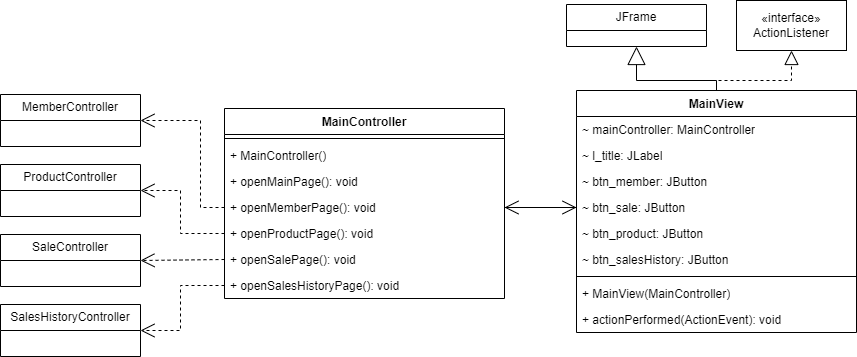

The diagram above was exported from draw.io. Its source (the exported page's mxGraphModel, read from the mxfile embedded in the PNG):
<mxGraphModel dx="2629" dy="800" grid="1" gridSize="10" guides="1" tooltips="1" connect="1" arrows="1" fold="1" page="1" pageScale="1" pageWidth="827" pageHeight="1169" math="0" shadow="0">
  <root>
    <mxCell id="WIyWlLk6GJQsqaUBKTNV-0" />
    <mxCell id="WIyWlLk6GJQsqaUBKTNV-1" parent="WIyWlLk6GJQsqaUBKTNV-0" />
    <mxCell id="TAFoZNTJSwuyric8QQyU-0" value="&lt;span style=&quot;text-wrap: nowrap;&quot;&gt;MainController&lt;/span&gt;" style="swimlane;fontStyle=1;align=center;verticalAlign=top;childLayout=stackLayout;horizontal=1;startSize=26;horizontalStack=0;resizeParent=1;resizeParentMax=0;resizeLast=0;collapsible=1;marginBottom=0;whiteSpace=wrap;html=1;" parent="WIyWlLk6GJQsqaUBKTNV-1" vertex="1">
      <mxGeometry x="134" y="148" width="280" height="190" as="geometry" />
    </mxCell>
    <mxCell id="TAFoZNTJSwuyric8QQyU-3" value="" style="line;strokeWidth=1;fillColor=none;align=left;verticalAlign=middle;spacingTop=-1;spacingLeft=3;spacingRight=3;rotatable=0;labelPosition=right;points=[];portConstraint=eastwest;strokeColor=inherit;" parent="TAFoZNTJSwuyric8QQyU-0" vertex="1">
      <mxGeometry y="26" width="280" height="8" as="geometry" />
    </mxCell>
    <mxCell id="TAFoZNTJSwuyric8QQyU-4" value="+ MainController()" style="text;strokeColor=none;fillColor=none;align=left;verticalAlign=top;spacingLeft=4;spacingRight=4;overflow=hidden;rotatable=0;points=[[0,0.5],[1,0.5]];portConstraint=eastwest;whiteSpace=wrap;html=1;" parent="TAFoZNTJSwuyric8QQyU-0" vertex="1">
      <mxGeometry y="34" width="280" height="26" as="geometry" />
    </mxCell>
    <mxCell id="TAFoZNTJSwuyric8QQyU-5" value="+ openMainPage(): void" style="text;strokeColor=none;fillColor=none;align=left;verticalAlign=top;spacingLeft=4;spacingRight=4;overflow=hidden;rotatable=0;points=[[0,0.5],[1,0.5]];portConstraint=eastwest;whiteSpace=wrap;html=1;" parent="TAFoZNTJSwuyric8QQyU-0" vertex="1">
      <mxGeometry y="60" width="280" height="26" as="geometry" />
    </mxCell>
    <mxCell id="TAFoZNTJSwuyric8QQyU-42" value="+ openMemberPage(): void" style="text;strokeColor=none;fillColor=none;align=left;verticalAlign=top;spacingLeft=4;spacingRight=4;overflow=hidden;rotatable=0;points=[[0,0.5],[1,0.5]];portConstraint=eastwest;whiteSpace=wrap;html=1;" parent="TAFoZNTJSwuyric8QQyU-0" vertex="1">
      <mxGeometry y="86" width="280" height="26" as="geometry" />
    </mxCell>
    <mxCell id="TAFoZNTJSwuyric8QQyU-43" value="+ openProductPage(): void" style="text;strokeColor=none;fillColor=none;align=left;verticalAlign=top;spacingLeft=4;spacingRight=4;overflow=hidden;rotatable=0;points=[[0,0.5],[1,0.5]];portConstraint=eastwest;whiteSpace=wrap;html=1;" parent="TAFoZNTJSwuyric8QQyU-0" vertex="1">
      <mxGeometry y="112" width="280" height="26" as="geometry" />
    </mxCell>
    <mxCell id="TAFoZNTJSwuyric8QQyU-44" value="+ openSalePage(): void" style="text;strokeColor=none;fillColor=none;align=left;verticalAlign=top;spacingLeft=4;spacingRight=4;overflow=hidden;rotatable=0;points=[[0,0.5],[1,0.5]];portConstraint=eastwest;whiteSpace=wrap;html=1;" parent="TAFoZNTJSwuyric8QQyU-0" vertex="1">
      <mxGeometry y="138" width="280" height="26" as="geometry" />
    </mxCell>
    <mxCell id="TAFoZNTJSwuyric8QQyU-45" value="+ openSalesHistoryPage(): void" style="text;strokeColor=none;fillColor=none;align=left;verticalAlign=top;spacingLeft=4;spacingRight=4;overflow=hidden;rotatable=0;points=[[0,0.5],[1,0.5]];portConstraint=eastwest;whiteSpace=wrap;html=1;" parent="TAFoZNTJSwuyric8QQyU-0" vertex="1">
      <mxGeometry y="164" width="280" height="26" as="geometry" />
    </mxCell>
    <mxCell id="TAFoZNTJSwuyric8QQyU-47" value="" style="endArrow=open;endFill=1;endSize=12;html=1;rounded=0;exitX=1;exitY=0.5;exitDx=0;exitDy=0;entryX=0;entryY=0.5;entryDx=0;entryDy=0;" parent="WIyWlLk6GJQsqaUBKTNV-1" source="TAFoZNTJSwuyric8QQyU-42" target="TAFoZNTJSwuyric8QQyU-122" edge="1">
      <mxGeometry width="160" relative="1" as="geometry">
        <mxPoint x="406" y="220" as="sourcePoint" />
        <mxPoint x="476" y="117" as="targetPoint" />
      </mxGeometry>
    </mxCell>
    <mxCell id="TAFoZNTJSwuyric8QQyU-48" value="" style="endArrow=open;endFill=1;endSize=12;html=1;rounded=0;entryX=1;entryY=0.5;entryDx=0;entryDy=0;exitX=0;exitY=0.5;exitDx=0;exitDy=0;" parent="WIyWlLk6GJQsqaUBKTNV-1" source="TAFoZNTJSwuyric8QQyU-122" target="TAFoZNTJSwuyric8QQyU-42" edge="1">
      <mxGeometry width="160" relative="1" as="geometry">
        <mxPoint x="470" y="250" as="sourcePoint" />
        <mxPoint x="406" y="310" as="targetPoint" />
      </mxGeometry>
    </mxCell>
    <mxCell id="TAFoZNTJSwuyric8QQyU-109" value="&lt;span style=&quot;text-wrap: nowrap;&quot;&gt;MainView&lt;/span&gt;" style="swimlane;fontStyle=1;align=center;verticalAlign=top;childLayout=stackLayout;horizontal=1;startSize=26;horizontalStack=0;resizeParent=1;resizeParentMax=0;resizeLast=0;collapsible=1;marginBottom=0;whiteSpace=wrap;html=1;" parent="WIyWlLk6GJQsqaUBKTNV-1" vertex="1">
      <mxGeometry x="486" y="130" width="280" height="242" as="geometry" />
    </mxCell>
    <mxCell id="TAFoZNTJSwuyric8QQyU-110" value="&lt;span style=&quot;text-wrap: nowrap;&quot;&gt;~ mainController: MainController&lt;/span&gt;" style="text;strokeColor=none;fillColor=none;align=left;verticalAlign=top;spacingLeft=4;spacingRight=4;overflow=hidden;rotatable=0;points=[[0,0.5],[1,0.5]];portConstraint=eastwest;whiteSpace=wrap;html=1;" parent="TAFoZNTJSwuyric8QQyU-109" vertex="1">
      <mxGeometry y="26" width="280" height="26" as="geometry" />
    </mxCell>
    <mxCell id="TAFoZNTJSwuyric8QQyU-111" value="&lt;span style=&quot;text-wrap: nowrap;&quot;&gt;~&amp;nbsp;l_title:&amp;nbsp;JLabel&lt;/span&gt;" style="text;strokeColor=none;fillColor=none;align=left;verticalAlign=top;spacingLeft=4;spacingRight=4;overflow=hidden;rotatable=0;points=[[0,0.5],[1,0.5]];portConstraint=eastwest;whiteSpace=wrap;html=1;" parent="TAFoZNTJSwuyric8QQyU-109" vertex="1">
      <mxGeometry y="52" width="280" height="26" as="geometry" />
    </mxCell>
    <mxCell id="TAFoZNTJSwuyric8QQyU-112" value="&lt;span style=&quot;text-wrap: nowrap;&quot;&gt;~&amp;nbsp;btn_member:&amp;nbsp;JButton&lt;/span&gt;" style="text;strokeColor=none;fillColor=none;align=left;verticalAlign=top;spacingLeft=4;spacingRight=4;overflow=hidden;rotatable=0;points=[[0,0.5],[1,0.5]];portConstraint=eastwest;whiteSpace=wrap;html=1;" parent="TAFoZNTJSwuyric8QQyU-109" vertex="1">
      <mxGeometry y="78" width="280" height="26" as="geometry" />
    </mxCell>
    <mxCell id="TAFoZNTJSwuyric8QQyU-122" value="&lt;span style=&quot;text-wrap: nowrap;&quot;&gt;~&amp;nbsp;btn_sale:&amp;nbsp;JButton&lt;/span&gt;" style="text;strokeColor=none;fillColor=none;align=left;verticalAlign=top;spacingLeft=4;spacingRight=4;overflow=hidden;rotatable=0;points=[[0,0.5],[1,0.5]];portConstraint=eastwest;whiteSpace=wrap;html=1;" parent="TAFoZNTJSwuyric8QQyU-109" vertex="1">
      <mxGeometry y="104" width="280" height="26" as="geometry" />
    </mxCell>
    <mxCell id="TAFoZNTJSwuyric8QQyU-123" value="&lt;span style=&quot;text-wrap: nowrap;&quot;&gt;~&amp;nbsp;btn_product:&amp;nbsp;JButton&lt;/span&gt;" style="text;strokeColor=none;fillColor=none;align=left;verticalAlign=top;spacingLeft=4;spacingRight=4;overflow=hidden;rotatable=0;points=[[0,0.5],[1,0.5]];portConstraint=eastwest;whiteSpace=wrap;html=1;" parent="TAFoZNTJSwuyric8QQyU-109" vertex="1">
      <mxGeometry y="130" width="280" height="26" as="geometry" />
    </mxCell>
    <mxCell id="QfttAgEXxHm8xnu46Ost-0" value="&lt;span style=&quot;text-wrap: nowrap;&quot;&gt;~&amp;nbsp;btn_salesHistory:&amp;nbsp;JButton&lt;/span&gt;" style="text;strokeColor=none;fillColor=none;align=left;verticalAlign=top;spacingLeft=4;spacingRight=4;overflow=hidden;rotatable=0;points=[[0,0.5],[1,0.5]];portConstraint=eastwest;whiteSpace=wrap;html=1;" parent="TAFoZNTJSwuyric8QQyU-109" vertex="1">
      <mxGeometry y="156" width="280" height="26" as="geometry" />
    </mxCell>
    <mxCell id="TAFoZNTJSwuyric8QQyU-127" value="" style="line;strokeWidth=1;fillColor=none;align=left;verticalAlign=middle;spacingTop=-1;spacingLeft=3;spacingRight=3;rotatable=0;labelPosition=right;points=[];portConstraint=eastwest;strokeColor=inherit;" parent="TAFoZNTJSwuyric8QQyU-109" vertex="1">
      <mxGeometry y="182" width="280" height="8" as="geometry" />
    </mxCell>
    <mxCell id="TAFoZNTJSwuyric8QQyU-128" value="+ MainView(MainController)" style="text;strokeColor=none;fillColor=none;align=left;verticalAlign=top;spacingLeft=4;spacingRight=4;overflow=hidden;rotatable=0;points=[[0,0.5],[1,0.5]];portConstraint=eastwest;whiteSpace=wrap;html=1;" parent="TAFoZNTJSwuyric8QQyU-109" vertex="1">
      <mxGeometry y="190" width="280" height="26" as="geometry" />
    </mxCell>
    <mxCell id="TAFoZNTJSwuyric8QQyU-129" value="+ actionPerformed(&lt;span style=&quot;background-color: initial;&quot;&gt;ActionEvent): void&lt;/span&gt;" style="text;strokeColor=none;fillColor=none;align=left;verticalAlign=top;spacingLeft=4;spacingRight=4;overflow=hidden;rotatable=0;points=[[0,0.5],[1,0.5]];portConstraint=eastwest;whiteSpace=wrap;html=1;" parent="TAFoZNTJSwuyric8QQyU-109" vertex="1">
      <mxGeometry y="216" width="280" height="26" as="geometry" />
    </mxCell>
    <mxCell id="TAFoZNTJSwuyric8QQyU-132" value="JFrame" style="swimlane;fontStyle=0;childLayout=stackLayout;horizontal=1;startSize=26;fillColor=none;horizontalStack=0;resizeParent=1;resizeParentMax=0;resizeLast=0;collapsible=1;marginBottom=0;whiteSpace=wrap;html=1;" parent="WIyWlLk6GJQsqaUBKTNV-1" vertex="1">
      <mxGeometry x="476" y="44" width="140" height="42" as="geometry" />
    </mxCell>
    <mxCell id="TAFoZNTJSwuyric8QQyU-133" value="«interface»&lt;br&gt;ActionListener" style="html=1;whiteSpace=wrap;" parent="WIyWlLk6GJQsqaUBKTNV-1" vertex="1">
      <mxGeometry x="646" y="40" width="110" height="50" as="geometry" />
    </mxCell>
    <mxCell id="TAFoZNTJSwuyric8QQyU-149" value="" style="endArrow=block;dashed=1;endFill=0;endSize=12;html=1;rounded=0;exitX=0.5;exitY=0;exitDx=0;exitDy=0;entryX=0.5;entryY=1;entryDx=0;entryDy=0;" parent="WIyWlLk6GJQsqaUBKTNV-1" source="TAFoZNTJSwuyric8QQyU-109" target="TAFoZNTJSwuyric8QQyU-133" edge="1">
      <mxGeometry width="160" relative="1" as="geometry">
        <mxPoint x="736" y="-30" as="sourcePoint" />
        <mxPoint x="566" y="-75" as="targetPoint" />
        <Array as="points">
          <mxPoint x="626" y="120" />
          <mxPoint x="701" y="120" />
        </Array>
      </mxGeometry>
    </mxCell>
    <mxCell id="TAFoZNTJSwuyric8QQyU-150" value="" style="endArrow=block;endSize=16;endFill=0;html=1;rounded=0;entryX=0.5;entryY=1;entryDx=0;entryDy=0;exitX=0.5;exitY=0;exitDx=0;exitDy=0;" parent="WIyWlLk6GJQsqaUBKTNV-1" source="TAFoZNTJSwuyric8QQyU-109" target="TAFoZNTJSwuyric8QQyU-132" edge="1">
      <mxGeometry width="160" relative="1" as="geometry">
        <mxPoint x="806" y="-70" as="sourcePoint" />
        <mxPoint x="426" y="780" as="targetPoint" />
        <Array as="points">
          <mxPoint x="626" y="120" />
          <mxPoint x="546" y="120" />
        </Array>
      </mxGeometry>
    </mxCell>
    <mxCell id="TAFoZNTJSwuyric8QQyU-153" value="MemberController" style="swimlane;fontStyle=0;childLayout=stackLayout;horizontal=1;startSize=26;fillColor=none;horizontalStack=0;resizeParent=1;resizeParentMax=0;resizeLast=0;collapsible=1;marginBottom=0;whiteSpace=wrap;html=1;" parent="WIyWlLk6GJQsqaUBKTNV-1" vertex="1">
      <mxGeometry x="-90" y="134" width="140" height="52" as="geometry" />
    </mxCell>
    <mxCell id="TAFoZNTJSwuyric8QQyU-157" value="ProductController" style="swimlane;fontStyle=0;childLayout=stackLayout;horizontal=1;startSize=26;fillColor=none;horizontalStack=0;resizeParent=1;resizeParentMax=0;resizeLast=0;collapsible=1;marginBottom=0;whiteSpace=wrap;html=1;" parent="WIyWlLk6GJQsqaUBKTNV-1" vertex="1">
      <mxGeometry x="-90" y="204" width="140" height="52" as="geometry" />
    </mxCell>
    <mxCell id="TAFoZNTJSwuyric8QQyU-160" value="SaleController" style="swimlane;fontStyle=0;childLayout=stackLayout;horizontal=1;startSize=26;fillColor=none;horizontalStack=0;resizeParent=1;resizeParentMax=0;resizeLast=0;collapsible=1;marginBottom=0;whiteSpace=wrap;html=1;" parent="WIyWlLk6GJQsqaUBKTNV-1" vertex="1">
      <mxGeometry x="-90" y="274" width="140" height="52" as="geometry" />
    </mxCell>
    <mxCell id="TAFoZNTJSwuyric8QQyU-161" value="SalesHistoryController" style="swimlane;fontStyle=0;childLayout=stackLayout;horizontal=1;startSize=26;fillColor=none;horizontalStack=0;resizeParent=1;resizeParentMax=0;resizeLast=0;collapsible=1;marginBottom=0;whiteSpace=wrap;html=1;" parent="WIyWlLk6GJQsqaUBKTNV-1" vertex="1">
      <mxGeometry x="-90" y="344" width="140" height="52" as="geometry" />
    </mxCell>
    <mxCell id="TAFoZNTJSwuyric8QQyU-162" value="" style="endArrow=open;endSize=12;dashed=1;html=1;rounded=0;entryX=1;entryY=0.5;entryDx=0;entryDy=0;exitX=0;exitY=0.5;exitDx=0;exitDy=0;" parent="WIyWlLk6GJQsqaUBKTNV-1" source="TAFoZNTJSwuyric8QQyU-42" target="TAFoZNTJSwuyric8QQyU-153" edge="1">
      <mxGeometry width="160" relative="1" as="geometry">
        <mxPoint x="106" y="160" as="sourcePoint" />
        <mxPoint x="56" y="227" as="targetPoint" />
        <Array as="points">
          <mxPoint x="110" y="247" />
          <mxPoint x="110" y="160" />
        </Array>
      </mxGeometry>
    </mxCell>
    <mxCell id="TAFoZNTJSwuyric8QQyU-163" value="" style="endArrow=open;endSize=12;dashed=1;html=1;rounded=0;entryX=1;entryY=0.5;entryDx=0;entryDy=0;exitX=0;exitY=0.5;exitDx=0;exitDy=0;" parent="WIyWlLk6GJQsqaUBKTNV-1" source="TAFoZNTJSwuyric8QQyU-43" target="TAFoZNTJSwuyric8QQyU-157" edge="1">
      <mxGeometry width="160" relative="1" as="geometry">
        <mxPoint x="106" y="160" as="sourcePoint" />
        <mxPoint x="20" y="313" as="targetPoint" />
        <Array as="points">
          <mxPoint x="90" y="273" />
          <mxPoint x="90" y="230" />
        </Array>
      </mxGeometry>
    </mxCell>
    <mxCell id="TAFoZNTJSwuyric8QQyU-164" value="" style="endArrow=open;endSize=12;dashed=1;html=1;rounded=0;entryX=1;entryY=0.5;entryDx=0;entryDy=0;exitX=0;exitY=0.5;exitDx=0;exitDy=0;" parent="WIyWlLk6GJQsqaUBKTNV-1" source="TAFoZNTJSwuyric8QQyU-44" target="TAFoZNTJSwuyric8QQyU-160" edge="1">
      <mxGeometry width="160" relative="1" as="geometry">
        <mxPoint x="106" y="160" as="sourcePoint" />
        <mxPoint x="20" y="383" as="targetPoint" />
      </mxGeometry>
    </mxCell>
    <mxCell id="TAFoZNTJSwuyric8QQyU-165" value="" style="endArrow=open;endSize=12;dashed=1;html=1;rounded=0;entryX=1;entryY=0.5;entryDx=0;entryDy=0;exitX=0;exitY=0.5;exitDx=0;exitDy=0;" parent="WIyWlLk6GJQsqaUBKTNV-1" source="TAFoZNTJSwuyric8QQyU-45" target="TAFoZNTJSwuyric8QQyU-161" edge="1">
      <mxGeometry width="160" relative="1" as="geometry">
        <mxPoint x="70" y="190" as="sourcePoint" />
        <mxPoint x="36" y="527" as="targetPoint" />
        <Array as="points">
          <mxPoint x="90" y="325" />
          <mxPoint x="90" y="370" />
        </Array>
      </mxGeometry>
    </mxCell>
  </root>
</mxGraphModel>